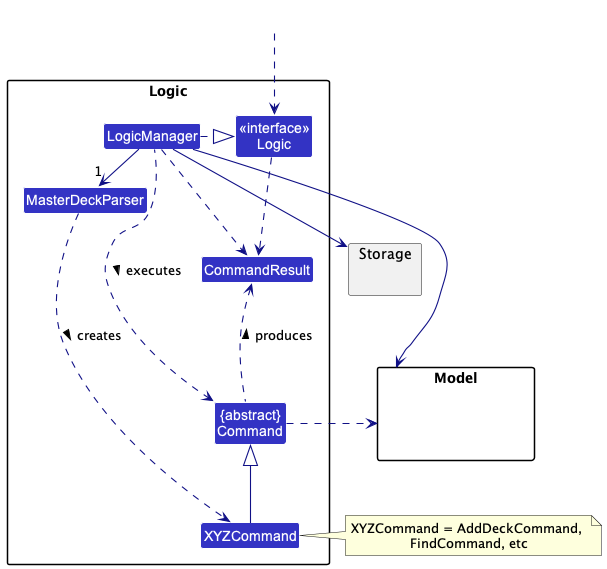

The diagram above was rendered by PlantUML. Its source (embedded in the PNG):
@startuml
!include style.puml
skinparam arrowThickness 1.1
skinparam arrowColor LOGIC_COLOR_T4
skinparam classBackgroundColor LOGIC_COLOR

package Logic as PackageLogic {

Class MasterDeckParser
Class XYZCommand
Class CommandResult
Class "{abstract}\nCommand" as Command


Class "<<interface>>\nLogic" as Logic
Class LogicManager
}

package Model{
Class HiddenModel #FFFFFF
}

package Storage{
}

Class HiddenOutside #FFFFFF
HiddenOutside ..> Logic

LogicManager .right.|> Logic
LogicManager -right->"1" MasterDeckParser
MasterDeckParser ..> XYZCommand : creates >

XYZCommand -up-|> Command
LogicManager .left.> Command : executes >

LogicManager --> Model
LogicManager --> Storage
Storage --[hidden] Model
Command .[hidden]up.> Storage
Command .right.> Model
note right of XYZCommand: XYZCommand = AddDeckCommand, \nFindCommand, etc

Logic ..> CommandResult
LogicManager .down.> CommandResult
Command .up.> CommandResult : produces >
@enduml